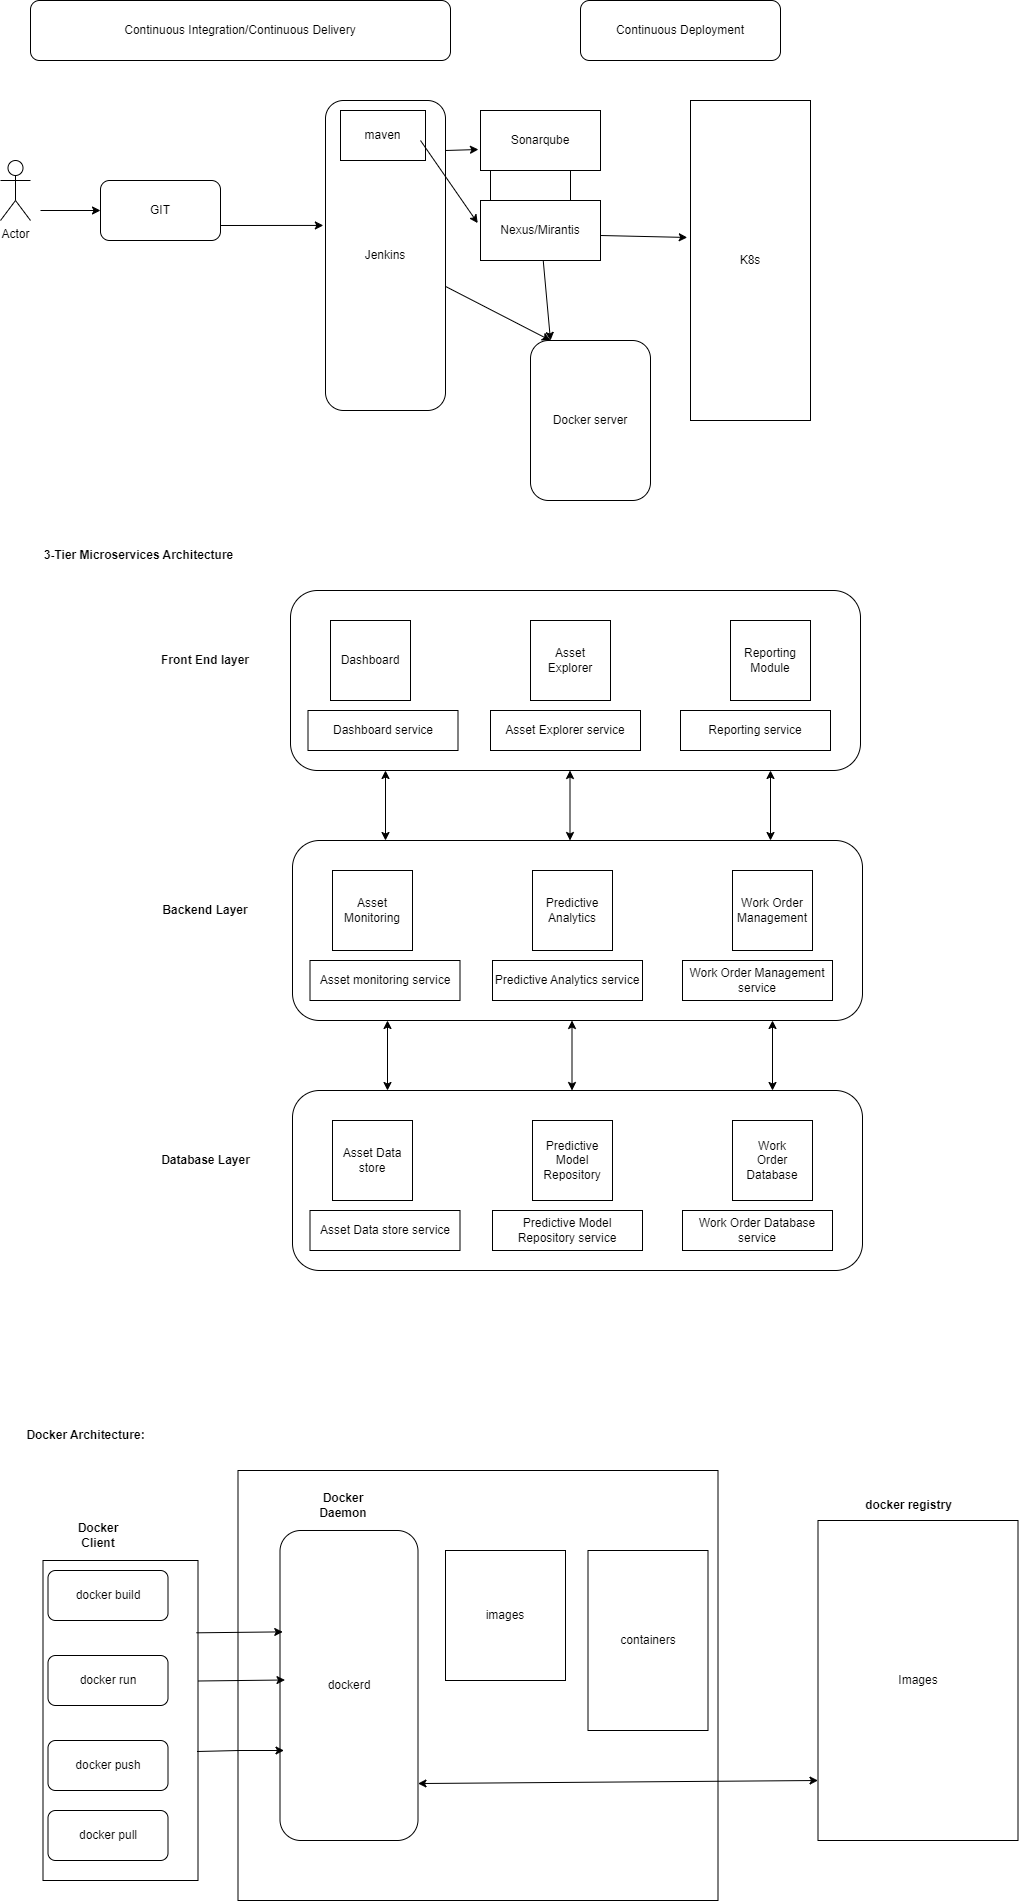

The diagram above was exported from draw.io. Its source (the exported page's mxGraphModel, read from the mxfile embedded in the PNG):
<mxGraphModel dx="1290" dy="541" grid="1" gridSize="10" guides="1" tooltips="1" connect="1" arrows="1" fold="1" page="1" pageScale="1" pageWidth="850" pageHeight="1100" math="0" shadow="0">
  <root>
    <mxCell id="0" />
    <mxCell id="1" parent="0" />
    <mxCell id="6BVO-H3eI9PLgGADpxTV-1" value="GIT" style="rounded=1;whiteSpace=wrap;html=1;" parent="1" vertex="1">
      <mxGeometry x="140" y="190" width="120" height="60" as="geometry" />
    </mxCell>
    <mxCell id="6BVO-H3eI9PLgGADpxTV-2" value="Actor" style="shape=umlActor;verticalLabelPosition=bottom;verticalAlign=top;html=1;outlineConnect=0;" parent="1" vertex="1">
      <mxGeometry x="40" y="170" width="30" height="60" as="geometry" />
    </mxCell>
    <mxCell id="6BVO-H3eI9PLgGADpxTV-5" value="Jenkins" style="rounded=1;whiteSpace=wrap;html=1;" parent="1" vertex="1">
      <mxGeometry x="365" y="110" width="120" height="310" as="geometry" />
    </mxCell>
    <mxCell id="6BVO-H3eI9PLgGADpxTV-7" value="" style="endArrow=classic;html=1;rounded=0;entryX=0;entryY=0.5;entryDx=0;entryDy=0;" parent="1" target="6BVO-H3eI9PLgGADpxTV-1" edge="1">
      <mxGeometry width="50" height="50" relative="1" as="geometry">
        <mxPoint x="80" y="220" as="sourcePoint" />
        <mxPoint x="130" y="170" as="targetPoint" />
      </mxGeometry>
    </mxCell>
    <mxCell id="6BVO-H3eI9PLgGADpxTV-8" value="" style="endArrow=classic;html=1;rounded=0;exitX=1;exitY=0.75;exitDx=0;exitDy=0;entryX=-0.018;entryY=0.403;entryDx=0;entryDy=0;entryPerimeter=0;" parent="1" source="6BVO-H3eI9PLgGADpxTV-1" target="6BVO-H3eI9PLgGADpxTV-5" edge="1">
      <mxGeometry width="50" height="50" relative="1" as="geometry">
        <mxPoint x="540" y="400" as="sourcePoint" />
        <mxPoint x="270" y="220" as="targetPoint" />
      </mxGeometry>
    </mxCell>
    <mxCell id="6BVO-H3eI9PLgGADpxTV-9" value="maven" style="rounded=0;whiteSpace=wrap;html=1;" parent="1" vertex="1">
      <mxGeometry x="380" y="120" width="85" height="50" as="geometry" />
    </mxCell>
    <mxCell id="6BVO-H3eI9PLgGADpxTV-10" value="Sonarqube" style="rounded=0;whiteSpace=wrap;html=1;" parent="1" vertex="1">
      <mxGeometry x="520" y="120" width="120" height="60" as="geometry" />
    </mxCell>
    <mxCell id="6BVO-H3eI9PLgGADpxTV-11" value="" style="endArrow=classic;html=1;rounded=0;entryX=-0.017;entryY=0.65;entryDx=0;entryDy=0;entryPerimeter=0;" parent="1" target="6BVO-H3eI9PLgGADpxTV-10" edge="1">
      <mxGeometry width="50" height="50" relative="1" as="geometry">
        <mxPoint x="485" y="160" as="sourcePoint" />
        <mxPoint x="535" y="110" as="targetPoint" />
      </mxGeometry>
    </mxCell>
    <mxCell id="6BVO-H3eI9PLgGADpxTV-12" value="Nexus/Mirantis" style="rounded=0;whiteSpace=wrap;html=1;" parent="1" vertex="1">
      <mxGeometry x="520" y="210" width="120" height="60" as="geometry" />
    </mxCell>
    <mxCell id="6BVO-H3eI9PLgGADpxTV-13" value="" style="endArrow=classic;html=1;rounded=0;entryX=-0.023;entryY=0.377;entryDx=0;entryDy=0;entryPerimeter=0;" parent="1" target="6BVO-H3eI9PLgGADpxTV-12" edge="1">
      <mxGeometry width="50" height="50" relative="1" as="geometry">
        <mxPoint x="460" y="150" as="sourcePoint" />
        <mxPoint x="500" y="230" as="targetPoint" />
      </mxGeometry>
    </mxCell>
    <mxCell id="6BVO-H3eI9PLgGADpxTV-14" value="Docker server" style="rounded=1;whiteSpace=wrap;html=1;" parent="1" vertex="1">
      <mxGeometry x="570" y="350" width="120" height="160" as="geometry" />
    </mxCell>
    <mxCell id="6BVO-H3eI9PLgGADpxTV-15" value="" style="endArrow=classic;html=1;rounded=0;" parent="1" source="6BVO-H3eI9PLgGADpxTV-5" edge="1">
      <mxGeometry width="50" height="50" relative="1" as="geometry">
        <mxPoint x="540" y="400" as="sourcePoint" />
        <mxPoint x="590" y="350" as="targetPoint" />
      </mxGeometry>
    </mxCell>
    <mxCell id="6BVO-H3eI9PLgGADpxTV-16" value="" style="endArrow=classic;html=1;rounded=0;" parent="1" source="6BVO-H3eI9PLgGADpxTV-12" edge="1">
      <mxGeometry width="50" height="50" relative="1" as="geometry">
        <mxPoint x="540" y="400" as="sourcePoint" />
        <mxPoint x="590" y="350" as="targetPoint" />
        <Array as="points" />
      </mxGeometry>
    </mxCell>
    <mxCell id="6BVO-H3eI9PLgGADpxTV-19" value="K8s" style="rounded=0;whiteSpace=wrap;html=1;" parent="1" vertex="1">
      <mxGeometry x="730" y="110" width="120" height="320" as="geometry" />
    </mxCell>
    <mxCell id="6BVO-H3eI9PLgGADpxTV-20" value="" style="endArrow=classic;html=1;rounded=0;entryX=-0.027;entryY=0.428;entryDx=0;entryDy=0;entryPerimeter=0;" parent="1" target="6BVO-H3eI9PLgGADpxTV-19" edge="1">
      <mxGeometry width="50" height="50" relative="1" as="geometry">
        <mxPoint x="640" y="245" as="sourcePoint" />
        <mxPoint x="690" y="195" as="targetPoint" />
      </mxGeometry>
    </mxCell>
    <mxCell id="6BVO-H3eI9PLgGADpxTV-22" value="Continuous Integration/Continuous Delivery" style="rounded=1;whiteSpace=wrap;html=1;" parent="1" vertex="1">
      <mxGeometry x="70" y="10" width="420" height="60" as="geometry" />
    </mxCell>
    <mxCell id="6BVO-H3eI9PLgGADpxTV-23" value="Continuous Deployment" style="rounded=1;whiteSpace=wrap;html=1;" parent="1" vertex="1">
      <mxGeometry x="620" y="10" width="200" height="60" as="geometry" />
    </mxCell>
    <mxCell id="6BVO-H3eI9PLgGADpxTV-24" value="" style="rounded=0;whiteSpace=wrap;html=1;" parent="1" vertex="1">
      <mxGeometry x="530" y="180" width="80" height="30" as="geometry" />
    </mxCell>
    <mxCell id="ZChIBu6lcQgIds49v9Zm-1" value="" style="rounded=1;whiteSpace=wrap;html=1;" parent="1" vertex="1">
      <mxGeometry x="330" y="600" width="570" height="180" as="geometry" />
    </mxCell>
    <mxCell id="ZChIBu6lcQgIds49v9Zm-2" value="Front End layer" style="text;html=1;strokeColor=none;fillColor=none;align=center;verticalAlign=middle;whiteSpace=wrap;rounded=0;fontStyle=1" parent="1" vertex="1">
      <mxGeometry x="170" y="660" width="150" height="20" as="geometry" />
    </mxCell>
    <mxCell id="ZChIBu6lcQgIds49v9Zm-3" value="Dashboard" style="whiteSpace=wrap;html=1;aspect=fixed;" parent="1" vertex="1">
      <mxGeometry x="370" y="630" width="80" height="80" as="geometry" />
    </mxCell>
    <mxCell id="ZChIBu6lcQgIds49v9Zm-4" value="Asset Explorer" style="whiteSpace=wrap;html=1;aspect=fixed;" parent="1" vertex="1">
      <mxGeometry x="570" y="630" width="80" height="80" as="geometry" />
    </mxCell>
    <mxCell id="ZChIBu6lcQgIds49v9Zm-5" value="Reporting Module" style="whiteSpace=wrap;html=1;aspect=fixed;" parent="1" vertex="1">
      <mxGeometry x="770" y="630" width="80" height="80" as="geometry" />
    </mxCell>
    <mxCell id="ZChIBu6lcQgIds49v9Zm-6" value="Dashboard service" style="rounded=0;whiteSpace=wrap;html=1;" parent="1" vertex="1">
      <mxGeometry x="347.5" y="720" width="150" height="40" as="geometry" />
    </mxCell>
    <mxCell id="ZChIBu6lcQgIds49v9Zm-7" value="Reporting service" style="rounded=0;whiteSpace=wrap;html=1;" parent="1" vertex="1">
      <mxGeometry x="720" y="720" width="150" height="40" as="geometry" />
    </mxCell>
    <mxCell id="ZChIBu6lcQgIds49v9Zm-8" value="Asset Explorer service" style="rounded=0;whiteSpace=wrap;html=1;" parent="1" vertex="1">
      <mxGeometry x="530" y="720" width="150" height="40" as="geometry" />
    </mxCell>
    <mxCell id="ZChIBu6lcQgIds49v9Zm-10" value="" style="endArrow=classic;startArrow=classic;html=1;rounded=0;" parent="1" edge="1">
      <mxGeometry width="50" height="50" relative="1" as="geometry">
        <mxPoint x="425" y="850" as="sourcePoint" />
        <mxPoint x="425" y="780" as="targetPoint" />
      </mxGeometry>
    </mxCell>
    <mxCell id="ZChIBu6lcQgIds49v9Zm-11" value="" style="endArrow=classic;startArrow=classic;html=1;rounded=0;" parent="1" edge="1">
      <mxGeometry width="50" height="50" relative="1" as="geometry">
        <mxPoint x="810" y="850" as="sourcePoint" />
        <mxPoint x="810" y="780" as="targetPoint" />
      </mxGeometry>
    </mxCell>
    <mxCell id="ZChIBu6lcQgIds49v9Zm-12" value="" style="endArrow=classic;startArrow=classic;html=1;rounded=0;" parent="1" edge="1">
      <mxGeometry width="50" height="50" relative="1" as="geometry">
        <mxPoint x="609.5" y="850" as="sourcePoint" />
        <mxPoint x="609.5" y="780" as="targetPoint" />
      </mxGeometry>
    </mxCell>
    <mxCell id="ZChIBu6lcQgIds49v9Zm-13" value="" style="rounded=1;whiteSpace=wrap;html=1;" parent="1" vertex="1">
      <mxGeometry x="332" y="850" width="570" height="180" as="geometry" />
    </mxCell>
    <mxCell id="ZChIBu6lcQgIds49v9Zm-14" value="Backend Layer" style="text;html=1;strokeColor=none;fillColor=none;align=center;verticalAlign=middle;whiteSpace=wrap;rounded=0;fontStyle=1" parent="1" vertex="1">
      <mxGeometry x="170" y="910" width="150" height="20" as="geometry" />
    </mxCell>
    <mxCell id="ZChIBu6lcQgIds49v9Zm-15" value="Asset Monitoring" style="whiteSpace=wrap;html=1;aspect=fixed;" parent="1" vertex="1">
      <mxGeometry x="372" y="880" width="80" height="80" as="geometry" />
    </mxCell>
    <mxCell id="ZChIBu6lcQgIds49v9Zm-16" value="Predictive Analytics" style="whiteSpace=wrap;html=1;aspect=fixed;" parent="1" vertex="1">
      <mxGeometry x="572" y="880" width="80" height="80" as="geometry" />
    </mxCell>
    <mxCell id="ZChIBu6lcQgIds49v9Zm-17" value="Work Order Management" style="whiteSpace=wrap;html=1;aspect=fixed;" parent="1" vertex="1">
      <mxGeometry x="772" y="880" width="80" height="80" as="geometry" />
    </mxCell>
    <mxCell id="ZChIBu6lcQgIds49v9Zm-18" value="Asset monitoring service" style="rounded=0;whiteSpace=wrap;html=1;" parent="1" vertex="1">
      <mxGeometry x="349.5" y="970" width="150" height="40" as="geometry" />
    </mxCell>
    <mxCell id="ZChIBu6lcQgIds49v9Zm-19" value="Work Order Management service" style="rounded=0;whiteSpace=wrap;html=1;" parent="1" vertex="1">
      <mxGeometry x="722" y="970" width="150" height="40" as="geometry" />
    </mxCell>
    <mxCell id="ZChIBu6lcQgIds49v9Zm-20" value="Predictive Analytics service" style="rounded=0;whiteSpace=wrap;html=1;" parent="1" vertex="1">
      <mxGeometry x="532" y="970" width="150" height="40" as="geometry" />
    </mxCell>
    <mxCell id="ZChIBu6lcQgIds49v9Zm-21" value="" style="endArrow=classic;startArrow=classic;html=1;rounded=0;" parent="1" edge="1">
      <mxGeometry width="50" height="50" relative="1" as="geometry">
        <mxPoint x="427" y="1100" as="sourcePoint" />
        <mxPoint x="427" y="1030" as="targetPoint" />
      </mxGeometry>
    </mxCell>
    <mxCell id="ZChIBu6lcQgIds49v9Zm-22" value="" style="endArrow=classic;startArrow=classic;html=1;rounded=0;" parent="1" edge="1">
      <mxGeometry width="50" height="50" relative="1" as="geometry">
        <mxPoint x="812" y="1100" as="sourcePoint" />
        <mxPoint x="812" y="1030" as="targetPoint" />
      </mxGeometry>
    </mxCell>
    <mxCell id="ZChIBu6lcQgIds49v9Zm-23" value="" style="endArrow=classic;startArrow=classic;html=1;rounded=0;" parent="1" edge="1">
      <mxGeometry width="50" height="50" relative="1" as="geometry">
        <mxPoint x="611.5" y="1100" as="sourcePoint" />
        <mxPoint x="611.5" y="1030" as="targetPoint" />
      </mxGeometry>
    </mxCell>
    <mxCell id="ZChIBu6lcQgIds49v9Zm-24" value="" style="rounded=1;whiteSpace=wrap;html=1;" parent="1" vertex="1">
      <mxGeometry x="332" y="1100" width="570" height="180" as="geometry" />
    </mxCell>
    <mxCell id="ZChIBu6lcQgIds49v9Zm-25" value="Asset Data store" style="whiteSpace=wrap;html=1;aspect=fixed;" parent="1" vertex="1">
      <mxGeometry x="372" y="1130" width="80" height="80" as="geometry" />
    </mxCell>
    <mxCell id="ZChIBu6lcQgIds49v9Zm-26" value="Predictive&lt;br/&gt;Model Repository" style="whiteSpace=wrap;html=1;aspect=fixed;" parent="1" vertex="1">
      <mxGeometry x="572" y="1130" width="80" height="80" as="geometry" />
    </mxCell>
    <mxCell id="ZChIBu6lcQgIds49v9Zm-27" value="Work&lt;br/&gt;Order Database" style="whiteSpace=wrap;html=1;aspect=fixed;" parent="1" vertex="1">
      <mxGeometry x="772" y="1130" width="80" height="80" as="geometry" />
    </mxCell>
    <mxCell id="ZChIBu6lcQgIds49v9Zm-28" value="Asset Data store service" style="rounded=0;whiteSpace=wrap;html=1;" parent="1" vertex="1">
      <mxGeometry x="349.5" y="1220" width="150" height="40" as="geometry" />
    </mxCell>
    <mxCell id="ZChIBu6lcQgIds49v9Zm-29" value="Work Order Database service" style="rounded=0;whiteSpace=wrap;html=1;" parent="1" vertex="1">
      <mxGeometry x="722" y="1220" width="150" height="40" as="geometry" />
    </mxCell>
    <mxCell id="ZChIBu6lcQgIds49v9Zm-30" value="Predictive Model Repository service" style="rounded=0;whiteSpace=wrap;html=1;" parent="1" vertex="1">
      <mxGeometry x="532" y="1220" width="150" height="40" as="geometry" />
    </mxCell>
    <mxCell id="ZChIBu6lcQgIds49v9Zm-34" value="Database Layer" style="text;html=1;align=center;verticalAlign=middle;resizable=0;points=[];autosize=1;strokeColor=none;fillColor=none;fontStyle=1" parent="1" vertex="1">
      <mxGeometry x="190" y="1155" width="110" height="30" as="geometry" />
    </mxCell>
    <mxCell id="Yybtm2Gx39a1hCqOHqCY-2" value="Docker Client" style="text;html=1;align=center;verticalAlign=middle;whiteSpace=wrap;rounded=0;fontStyle=1" vertex="1" parent="1">
      <mxGeometry x="107.5" y="1530" width="60" height="30" as="geometry" />
    </mxCell>
    <mxCell id="Yybtm2Gx39a1hCqOHqCY-7" value="" style="rounded=0;whiteSpace=wrap;html=1;" vertex="1" parent="1">
      <mxGeometry x="82.5" y="1570" width="155" height="320" as="geometry" />
    </mxCell>
    <mxCell id="Yybtm2Gx39a1hCqOHqCY-8" value="" style="rounded=0;whiteSpace=wrap;html=1;" vertex="1" parent="1">
      <mxGeometry x="277.5" y="1480" width="480" height="430" as="geometry" />
    </mxCell>
    <mxCell id="Yybtm2Gx39a1hCqOHqCY-9" value="dockerd" style="rounded=1;whiteSpace=wrap;html=1;" vertex="1" parent="1">
      <mxGeometry x="319.5" y="1540" width="138" height="310" as="geometry" />
    </mxCell>
    <mxCell id="Yybtm2Gx39a1hCqOHqCY-10" value="Docker Daemon" style="text;html=1;align=center;verticalAlign=middle;whiteSpace=wrap;rounded=0;fontStyle=1" vertex="1" parent="1">
      <mxGeometry x="352.5" y="1500" width="60" height="30" as="geometry" />
    </mxCell>
    <mxCell id="Yybtm2Gx39a1hCqOHqCY-11" value="images" style="rounded=0;whiteSpace=wrap;html=1;" vertex="1" parent="1">
      <mxGeometry x="485" y="1560" width="120" height="130" as="geometry" />
    </mxCell>
    <mxCell id="Yybtm2Gx39a1hCqOHqCY-12" value="containers" style="rounded=0;whiteSpace=wrap;html=1;" vertex="1" parent="1">
      <mxGeometry x="627.5" y="1560" width="120" height="180" as="geometry" />
    </mxCell>
    <mxCell id="Yybtm2Gx39a1hCqOHqCY-13" value="Images" style="rounded=0;whiteSpace=wrap;html=1;" vertex="1" parent="1">
      <mxGeometry x="857.5" y="1530" width="200" height="320" as="geometry" />
    </mxCell>
    <mxCell id="Yybtm2Gx39a1hCqOHqCY-14" value="docker build" style="rounded=1;whiteSpace=wrap;html=1;" vertex="1" parent="1">
      <mxGeometry x="87.5" y="1580" width="120" height="50" as="geometry" />
    </mxCell>
    <mxCell id="Yybtm2Gx39a1hCqOHqCY-16" value="docker run" style="rounded=1;whiteSpace=wrap;html=1;" vertex="1" parent="1">
      <mxGeometry x="87.5" y="1665" width="120" height="50" as="geometry" />
    </mxCell>
    <mxCell id="Yybtm2Gx39a1hCqOHqCY-17" value="docker push" style="rounded=1;whiteSpace=wrap;html=1;" vertex="1" parent="1">
      <mxGeometry x="87.5" y="1750" width="120" height="50" as="geometry" />
    </mxCell>
    <mxCell id="Yybtm2Gx39a1hCqOHqCY-18" value="docker pull" style="rounded=1;whiteSpace=wrap;html=1;" vertex="1" parent="1">
      <mxGeometry x="87.5" y="1820" width="120" height="50" as="geometry" />
    </mxCell>
    <mxCell id="Yybtm2Gx39a1hCqOHqCY-20" value="" style="endArrow=classic;html=1;rounded=0;entryX=0.02;entryY=0.327;entryDx=0;entryDy=0;entryPerimeter=0;exitX=0.99;exitY=0.226;exitDx=0;exitDy=0;exitPerimeter=0;" edge="1" parent="1" source="Yybtm2Gx39a1hCqOHqCY-7" target="Yybtm2Gx39a1hCqOHqCY-9">
      <mxGeometry width="50" height="50" relative="1" as="geometry">
        <mxPoint x="237.5" y="1640" as="sourcePoint" />
        <mxPoint x="287.5" y="1590" as="targetPoint" />
      </mxGeometry>
    </mxCell>
    <mxCell id="Yybtm2Gx39a1hCqOHqCY-21" value="" style="endArrow=classic;html=1;rounded=0;entryX=0.02;entryY=0.327;entryDx=0;entryDy=0;entryPerimeter=0;exitX=0.99;exitY=0.226;exitDx=0;exitDy=0;exitPerimeter=0;" edge="1" parent="1">
      <mxGeometry width="50" height="50" relative="1" as="geometry">
        <mxPoint x="236.5" y="1761" as="sourcePoint" />
        <mxPoint x="323.5" y="1760" as="targetPoint" />
        <Array as="points">
          <mxPoint x="278.5" y="1760" />
        </Array>
      </mxGeometry>
    </mxCell>
    <mxCell id="Yybtm2Gx39a1hCqOHqCY-22" value="" style="endArrow=classic;html=1;rounded=0;entryX=0.02;entryY=0.327;entryDx=0;entryDy=0;entryPerimeter=0;exitX=0.99;exitY=0.226;exitDx=0;exitDy=0;exitPerimeter=0;" edge="1" parent="1">
      <mxGeometry width="50" height="50" relative="1" as="geometry">
        <mxPoint x="237.5" y="1690.5" as="sourcePoint" />
        <mxPoint x="324.5" y="1689.5" as="targetPoint" />
      </mxGeometry>
    </mxCell>
    <mxCell id="Yybtm2Gx39a1hCqOHqCY-24" value="" style="endArrow=classic;startArrow=classic;html=1;rounded=0;entryX=0;entryY=0.928;entryDx=0;entryDy=0;entryPerimeter=0;" edge="1" parent="1">
      <mxGeometry width="50" height="50" relative="1" as="geometry">
        <mxPoint x="457.5" y="1793.04" as="sourcePoint" />
        <mxPoint x="857.5" y="1790" as="targetPoint" />
      </mxGeometry>
    </mxCell>
    <mxCell id="Yybtm2Gx39a1hCqOHqCY-25" value="docker registry" style="text;html=1;align=center;verticalAlign=middle;resizable=0;points=[];autosize=1;strokeColor=none;fillColor=none;fontStyle=1" vertex="1" parent="1">
      <mxGeometry x="897.5" y="1500" width="100" height="30" as="geometry" />
    </mxCell>
    <mxCell id="Yybtm2Gx39a1hCqOHqCY-26" value="Docker Architecture:" style="text;html=1;align=center;verticalAlign=middle;resizable=0;points=[];autosize=1;strokeColor=none;fillColor=none;fontStyle=1" vertex="1" parent="1">
      <mxGeometry x="60" y="1430" width="130" height="30" as="geometry" />
    </mxCell>
    <mxCell id="Yybtm2Gx39a1hCqOHqCY-27" value="3-Tier Microservices Architecture" style="text;html=1;align=center;verticalAlign=middle;resizable=0;points=[];autosize=1;strokeColor=none;fillColor=none;fontStyle=1" vertex="1" parent="1">
      <mxGeometry x="77.5" y="550" width="200" height="30" as="geometry" />
    </mxCell>
  </root>
</mxGraphModel>